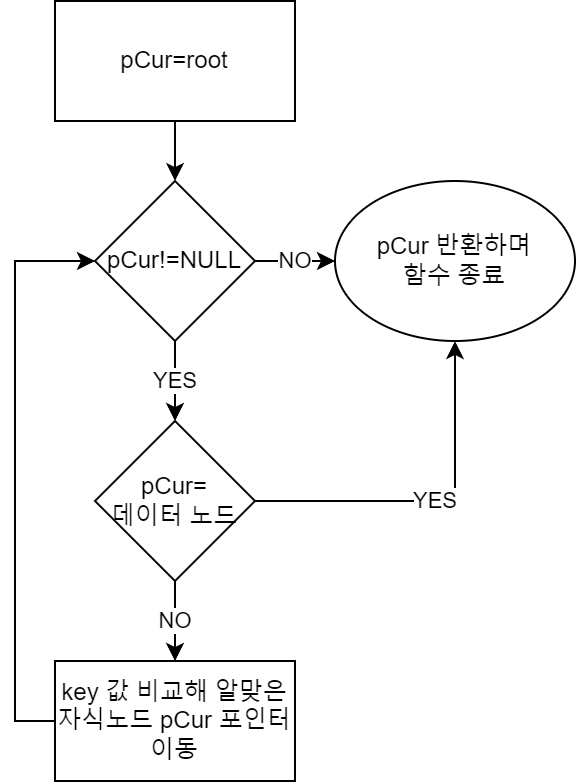

The diagram above was exported from draw.io. Its source (the exported page's mxGraphModel, read from the mxfile embedded in the PNG):
<mxGraphModel dx="1015" dy="482" grid="1" gridSize="10" guides="1" tooltips="1" connect="1" arrows="1" fold="1" page="1" pageScale="1" pageWidth="850" pageHeight="1100" math="0" shadow="0">
  <root>
    <mxCell id="0" />
    <mxCell id="1" parent="0" />
    <mxCell id="ccgfw-FaK-9UQmu9xacu-63" style="edgeStyle=orthogonalEdgeStyle;rounded=0;orthogonalLoop=1;jettySize=auto;html=1;exitX=1;exitY=0.5;exitDx=0;exitDy=0;entryX=0;entryY=0.5;entryDx=0;entryDy=0;" edge="1" parent="1" source="ccgfw-FaK-9UQmu9xacu-35">
      <mxGeometry relative="1" as="geometry">
        <mxPoint x="55" y="560" as="targetPoint" />
        <mxPoint x="590" y="780" as="sourcePoint" />
        <Array as="points">
          <mxPoint x="841" y="780" />
          <mxPoint x="841" y="1850" />
          <mxPoint x="30" y="1850" />
          <mxPoint x="30" y="560" />
        </Array>
      </mxGeometry>
    </mxCell>
    <mxCell id="ccgfw-FaK-9UQmu9xacu-181" value="" style="edgeStyle=orthogonalEdgeStyle;rounded=0;orthogonalLoop=1;jettySize=auto;html=1;" edge="1" parent="1" source="ccgfw-FaK-9UQmu9xacu-179" target="ccgfw-FaK-9UQmu9xacu-180">
      <mxGeometry relative="1" as="geometry" />
    </mxCell>
    <mxCell id="ccgfw-FaK-9UQmu9xacu-179" value="pCur=root" style="rounded=0;whiteSpace=wrap;html=1;" vertex="1" parent="1">
      <mxGeometry x="40" y="30" width="120" height="60" as="geometry" />
    </mxCell>
    <mxCell id="ccgfw-FaK-9UQmu9xacu-185" value="NO" style="edgeStyle=orthogonalEdgeStyle;rounded=0;orthogonalLoop=1;jettySize=auto;html=1;" edge="1" parent="1" source="ccgfw-FaK-9UQmu9xacu-180" target="ccgfw-FaK-9UQmu9xacu-184">
      <mxGeometry relative="1" as="geometry" />
    </mxCell>
    <mxCell id="ccgfw-FaK-9UQmu9xacu-187" value="YES" style="edgeStyle=orthogonalEdgeStyle;rounded=0;orthogonalLoop=1;jettySize=auto;html=1;" edge="1" parent="1" source="ccgfw-FaK-9UQmu9xacu-180" target="ccgfw-FaK-9UQmu9xacu-186">
      <mxGeometry relative="1" as="geometry" />
    </mxCell>
    <mxCell id="ccgfw-FaK-9UQmu9xacu-180" value="pCur!=NULL" style="rhombus;whiteSpace=wrap;html=1;rounded=0;" vertex="1" parent="1">
      <mxGeometry x="60" y="120" width="80" height="80" as="geometry" />
    </mxCell>
    <mxCell id="ccgfw-FaK-9UQmu9xacu-184" value="pCur 반환하며&lt;br&gt;함수 종료" style="ellipse;whiteSpace=wrap;html=1;" vertex="1" parent="1">
      <mxGeometry x="180" y="120" width="120" height="80" as="geometry" />
    </mxCell>
    <mxCell id="ccgfw-FaK-9UQmu9xacu-188" value="YES" style="edgeStyle=orthogonalEdgeStyle;rounded=0;orthogonalLoop=1;jettySize=auto;html=1;entryX=0.5;entryY=1;entryDx=0;entryDy=0;" edge="1" parent="1" source="ccgfw-FaK-9UQmu9xacu-186" target="ccgfw-FaK-9UQmu9xacu-184">
      <mxGeometry relative="1" as="geometry" />
    </mxCell>
    <mxCell id="ccgfw-FaK-9UQmu9xacu-190" value="NO" style="edgeStyle=orthogonalEdgeStyle;rounded=0;orthogonalLoop=1;jettySize=auto;html=1;" edge="1" parent="1" source="ccgfw-FaK-9UQmu9xacu-186" target="ccgfw-FaK-9UQmu9xacu-189">
      <mxGeometry relative="1" as="geometry" />
    </mxCell>
    <mxCell id="ccgfw-FaK-9UQmu9xacu-186" value="pCur=&lt;br&gt;데이터 노드" style="rhombus;whiteSpace=wrap;html=1;rounded=0;" vertex="1" parent="1">
      <mxGeometry x="60" y="240" width="80" height="80" as="geometry" />
    </mxCell>
    <mxCell id="ccgfw-FaK-9UQmu9xacu-191" style="edgeStyle=orthogonalEdgeStyle;rounded=0;orthogonalLoop=1;jettySize=auto;html=1;entryX=0;entryY=0.5;entryDx=0;entryDy=0;" edge="1" parent="1" source="ccgfw-FaK-9UQmu9xacu-189" target="ccgfw-FaK-9UQmu9xacu-180">
      <mxGeometry relative="1" as="geometry">
        <Array as="points">
          <mxPoint x="20" y="390" />
          <mxPoint x="20" y="160" />
        </Array>
      </mxGeometry>
    </mxCell>
    <mxCell id="ccgfw-FaK-9UQmu9xacu-189" value="key 값 비교해 알맞은 자식노드 pCur 포인터 이동" style="whiteSpace=wrap;html=1;rounded=0;" vertex="1" parent="1">
      <mxGeometry x="40" y="360" width="120" height="60" as="geometry" />
    </mxCell>
  </root>
</mxGraphModel>